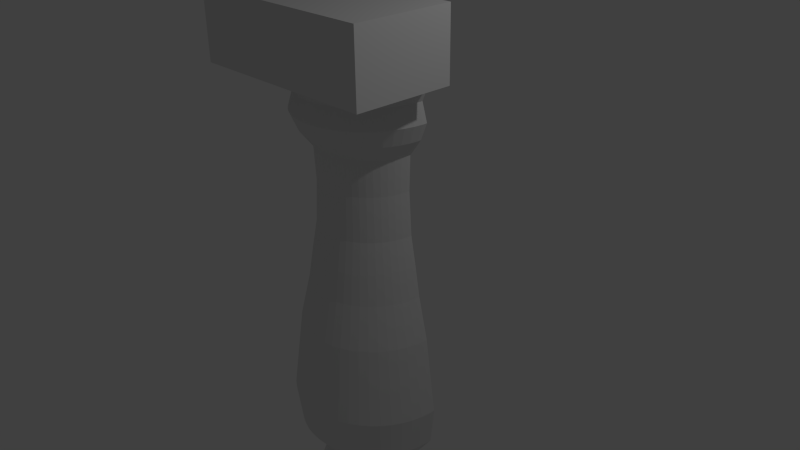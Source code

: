 # Source: capitolPillarZeepHalf.blend  (saved by Blender 2.76.0; exported with 4.5.12 LTS)
import bpy
from mathutils import Matrix  # noqa: F401  (used for matrix-valued properties, if any)

bpy.ops.wm.read_factory_settings(use_empty=True)
scene = bpy.context.scene
scene.name = 'Scene'

# ---- collections
col_collection_1 = bpy.data.collections.new('Collection 1'); scene.collection.children.link(col_collection_1)

# ---- world
world_world = bpy.data.worlds.new('World'); scene.world = world_world
world_world.color = (0.05088, 0.05088, 0.05088)
world_world.use_sun_shadow = False
world_world.sun_shadow_jitter_overblur = 0.0
world_world.cycles.sampling_method = 'MANUAL'
world_world.cycles.sample_map_resolution = 256

# ---- cameras
cam_camera = bpy.data.cameras.new('Camera')
cam_camera.clip_end = 100.0
cam_camera.lens = 35.0
cam_camera.sensor_width = 32.0
cam_camera.sensor_height = 18.0
cam_camera.ortho_scale = 7.314
cam_camera.dof.focus_distance = 0.0
cam_camera.dof.aperture_fstop = 128.0

# ---- lights
light_lamp = bpy.data.lights.new('Lamp', 'POINT')
light_lamp.transmission_factor = 0.0
light_lamp.cutoff_distance = 30.0
light_lamp.energy = 100.0
light_lamp.shadow_buffer_clip_start = 1.001
light_lamp.shadow_soft_size = 0.1
light_lamp.shadow_maximum_resolution = 0.006
light_lamp.use_absolute_resolution = True
light_lamp.cycles.use_multiple_importance_sampling = False

# ---- meshes
me_cylinder_001 = bpy.data.meshes.new('Cylinder.001')
me_cylinder_001.from_pydata([(0.8324, -0.05237, -4.215), (1.017, -0.06397, 2.527), (0.8193, -0.1563, -4.215), (1.001, -0.1909, 2.527), (0.7932, -0.2577, -4.215), (0.969, -0.3148, 2.527), (0.7547, -0.3551, -4.215), (0.9219, -0.4338, 2.527), (0.7042, -0.4469, -4.215), (0.8602, -0.5459, 2.527), (0.6426, -0.5316, -4.215), (0.785, -0.6494, 2.527), (0.5709, -0.608, -4.215), (0.6974, -0.7427, 2.527), (0.4902, -0.6747, -4.215), (0.5989, -0.8243, 2.527), (0.4018, -0.7309, -4.215), (0.4908, -0.8928, 2.527), (0.307, -0.7755, -4.215), (0.3751, -0.9473, 2.527), (0.2074, -0.8078, -4.215), (0.2534, -0.9868, 2.527), (0.1045, -0.8275, -4.215), (0.1277, -1.011, 2.527), (-6.658e-07, -0.834, -4.215), (-8.197e-07, -1.019, 2.527), (-0.1045, -0.8275, -4.215), (-0.1277, -1.011, 2.527), (-0.2074, -0.8078, -4.215), (-0.2534, -0.9868, 2.527), (-0.307, -0.7755, -4.215), (-0.3751, -0.9473, 2.527), (-0.4018, -0.7309, -4.215), (-0.4908, -0.8928, 2.527), (-0.4902, -0.6747, -4.215), (-0.5989, -0.8243, 2.527), (-0.5709, -0.608, -4.215), (-0.6974, -0.7427, 2.527), (-0.6426, -0.5316, -4.215), (-0.785, -0.6494, 2.527), (-0.7042, -0.4469, -4.215), (-0.8602, -0.5459, 2.527), (-0.7547, -0.3551, -4.215), (-0.9219, -0.4338, 2.527), (-0.7932, -0.2577, -4.215), (-0.969, -0.3148, 2.527), (-0.8193, -0.1563, -4.215), (-1.001, -0.1909, 2.527), (-0.8324, -0.05237, -4.215), (-1.017, -0.06397, 2.527), (-1.072, -1.003, -5.084), (-1.072, -1.003, -4.215), (1.072, -1.003, -5.084), (1.072, -1.003, -4.215), (0.8918, -0.05611, -4.115), (0.8778, -0.1674, -4.115), (0.8499, -0.2761, -4.115), (0.8086, -0.3805, -4.115), (0.7545, -0.4788, -4.115), (0.6885, -0.5696, -4.115), (0.6117, -0.6514, -4.115), (0.5252, -0.7229, -4.115), (0.4305, -0.7831, -4.115), (0.329, -0.8308, -4.115), (0.2222, -0.8655, -4.115), (0.112, -0.8866, -4.115), (-7.127e-07, -0.8936, -4.115), (-0.112, -0.8866, -4.115), (-0.2222, -0.8655, -4.115), (-0.329, -0.8308, -4.115), (-0.4305, -0.7831, -4.115), (-0.5252, -0.7229, -4.115), (-0.6117, -0.6514, -4.115), (-0.6885, -0.5696, -4.115), (-0.7545, -0.4788, -4.115), (-0.8086, -0.3805, -4.115), (-0.8499, -0.2761, -4.115), (-0.8778, -0.1674, -4.115), (-0.8918, -0.05611, -4.115), (0.7784, -0.04897, -4.199), (0.7661, -0.1461, -4.199), (0.7418, -0.241, -4.199), (0.7057, -0.3321, -4.199), (0.6585, -0.4179, -4.199), (0.6009, -0.4971, -4.199), (0.5339, -0.5685, -4.199), (0.4584, -0.631, -4.199), (0.3757, -0.6835, -4.199), (0.2871, -0.7252, -4.199), (0.194, -0.7554, -4.199), (0.09775, -0.7738, -4.199), (-6.206e-07, -0.7799, -4.199), (-0.09775, -0.7738, -4.199), (-0.194, -0.7554, -4.199), (-0.2871, -0.7252, -4.199), (-0.3757, -0.6835, -4.199), (-0.4584, -0.631, -4.199), (-0.5339, -0.5685, -4.199), (-0.6009, -0.4971, -4.199), (-0.6585, -0.4179, -4.199), (-0.7057, -0.3321, -4.199), (-0.7418, -0.241, -4.199), (-0.7661, -0.1461, -4.199), (-0.7784, -0.04897, -4.199), (1.05, -0.06606, -3.886), (1.033, -0.1971, -3.886), (1.001, -0.3251, -3.886), (0.9519, -0.4479, -3.886), (0.8883, -0.5637, -3.886), (0.8106, -0.6706, -3.886), (0.7202, -0.7669, -3.886), (0.6184, -0.8511, -3.886), (0.5068, -0.9219, -3.886), (0.3873, -0.9782, -3.886), (0.2616, -1.019, -3.886), (0.1319, -1.044, -3.886), (-8.43e-07, -1.052, -3.886), (-0.1319, -1.044, -3.886), (-0.2616, -1.019, -3.886), (-0.3873, -0.9782, -3.886), (-0.5068, -0.9219, -3.886), (-0.6184, -0.8511, -3.886), (-0.7202, -0.7669, -3.886), (-0.8106, -0.6706, -3.886), (-0.8883, -0.5637, -3.886), (-0.9519, -0.4479, -3.886), (-1.001, -0.3251, -3.886), (-1.033, -0.1971, -3.886), (-1.05, -0.06606, -3.886), (0.9942, -0.06255, -4.007), (0.9785, -0.1867, -4.007), (0.9474, -0.3078, -4.007), (0.9013, -0.4241, -4.007), (0.8411, -0.5338, -4.007), (0.7675, -0.635, -4.007), (0.6819, -0.7262, -4.007), (0.5855, -0.8059, -4.007), (0.4799, -0.8729, -4.007), (0.3667, -0.9262, -4.007), (0.2477, -0.9648, -4.007), (0.1248, -0.9883, -4.007), (-7.981e-07, -0.9961, -4.007), (-0.1248, -0.9883, -4.007), (-0.2477, -0.9648, -4.007), (-0.3667, -0.9262, -4.007), (-0.4799, -0.8729, -4.007), (-0.5855, -0.8059, -4.007), (-0.6819, -0.7262, -4.007), (-0.7675, -0.635, -4.007), (-0.8411, -0.5338, -4.007), (-0.9013, -0.4241, -4.007), (-0.9474, -0.3078, -4.007), (-0.9785, -0.1867, -4.007), (-0.9942, -0.06255, -4.007), (0.9521, -0.0599, -4.061), (0.9371, -0.1788, -4.061), (0.9073, -0.2948, -4.061), (0.8632, -0.4062, -4.061), (0.8055, -0.5112, -4.061), (0.7351, -0.6081, -4.061), (0.6531, -0.6954, -4.061), (0.5608, -0.7718, -4.061), (0.4596, -0.836, -4.061), (0.3512, -0.887, -4.061), (0.2373, -0.924, -4.061), (0.1196, -0.9465, -4.061), (-7.631e-07, -0.954, -4.061), (-0.1196, -0.9465, -4.061), (-0.2373, -0.924, -4.061), (-0.3512, -0.887, -4.061), (-0.4596, -0.836, -4.061), (-0.5608, -0.7718, -4.061), (-0.6531, -0.6954, -4.061), (-0.7351, -0.6081, -4.061), (-0.8055, -0.5112, -4.061), (-0.8632, -0.4062, -4.061), (-0.9073, -0.2948, -4.061), (-0.9371, -0.1788, -4.061), (-0.9521, -0.0599, -4.061), (1.034, -0.06508, -3.946), (1.018, -0.1942, -3.946), (0.9858, -0.3203, -3.946), (0.9379, -0.4413, -3.946), (0.8752, -0.5554, -3.946), (0.7986, -0.6607, -3.946), (0.7095, -0.7556, -3.946), (0.6092, -0.8386, -3.946), (0.4993, -0.9083, -3.946), (0.3816, -0.9637, -3.946), (0.2578, -1.004, -3.946), (0.1299, -1.028, -3.946), (-8.314e-07, -1.037, -3.946), (-0.1299, -1.028, -3.946), (-0.2578, -1.004, -3.946), (-0.3816, -0.9637, -3.946), (-0.4993, -0.9083, -3.946), (-0.6092, -0.8386, -3.946), (-0.7095, -0.7556, -3.946), (-0.7986, -0.6607, -3.946), (-0.8752, -0.5554, -3.946), (-0.9379, -0.4413, -3.946), (-0.9858, -0.3203, -3.946), (-1.018, -0.1942, -3.946), (-1.034, -0.06508, -3.946), (1.0, -0.06294, -3.661), (0.9846, -0.1878, -3.661), (0.9533, -0.3097, -3.661), (0.9069, -0.4268, -3.661), (0.8463, -0.5371, -3.661), (0.7723, -0.6389, -3.661), (0.6861, -0.7307, -3.661), (0.5892, -0.8109, -3.661), (0.4829, -0.8784, -3.661), (0.369, -0.9319, -3.661), (0.2493, -0.9708, -3.661), (0.1256, -0.9944, -3.661), (-8.03e-07, -1.002, -3.661), (-0.1256, -0.9944, -3.661), (-0.2493, -0.9708, -3.661), (-0.369, -0.9319, -3.661), (-0.4829, -0.8784, -3.661), (-0.5892, -0.8109, -3.661), (-0.6861, -0.7307, -3.661), (-0.7723, -0.6389, -3.661), (-0.8463, -0.5371, -3.661), (-0.9069, -0.4268, -3.661), (-0.9533, -0.3097, -3.661), (-0.9846, -0.1878, -3.661), (-1.0, -0.06294, -3.661), (1.059, -0.06664, -3.773), (1.042, -0.1989, -3.773), (1.009, -0.3279, -3.773), (0.9602, -0.4519, -3.773), (0.896, -0.5686, -3.773), (0.8177, -0.6765, -3.773), (0.7265, -0.7736, -3.773), (0.6238, -0.8586, -3.773), (0.5113, -0.93, -3.773), (0.3907, -0.9867, -3.773), (0.2639, -1.028, -3.773), (0.133, -1.053, -3.773), (-8.521e-07, -1.061, -3.773), (-0.133, -1.053, -3.773), (-0.2639, -1.028, -3.773), (-0.3907, -0.9867, -3.773), (-0.5113, -0.93, -3.773), (-0.6238, -0.8586, -3.773), (-0.7265, -0.7736, -3.773), (-0.8177, -0.6765, -3.773), (-0.896, -0.5686, -3.773), (-0.9602, -0.4519, -3.773), (-1.009, -0.3279, -3.773), (-1.042, -0.1989, -3.773), (-1.059, -0.06663, -3.773), (0.7866, -0.04949, -3.431), (0.7742, -0.1477, -3.431), (0.7496, -0.2436, -3.431), (0.7131, -0.3356, -3.431), (0.6655, -0.4223, -3.431), (0.6073, -0.5024, -3.431), (0.5395, -0.5745, -3.431), (0.4633, -0.6376, -3.431), (0.3797, -0.6907, -3.431), (0.2901, -0.7328, -3.431), (0.196, -0.7634, -3.431), (0.09878, -0.7819, -3.431), (-6.223e-07, -0.7882, -3.431), (-0.09878, -0.7819, -3.431), (-0.196, -0.7634, -3.431), (-0.2901, -0.7328, -3.431), (-0.3797, -0.6907, -3.431), (-0.4633, -0.6376, -3.431), (-0.5395, -0.5745, -3.431), (-0.6073, -0.5024, -3.431), (-0.6655, -0.4223, -3.431), (-0.7132, -0.3356, -3.431), (-0.7496, -0.2436, -3.431), (-0.7742, -0.1477, -3.431), (-0.7866, -0.04949, -3.431), (0.8042, -0.0506, -3.285), (0.7915, -0.151, -3.285), (0.7664, -0.249, -3.285), (0.7291, -0.3431, -3.285), (0.6804, -0.4318, -3.285), (0.6209, -0.5136, -3.285), (0.5516, -0.5874, -3.285), (0.4736, -0.6519, -3.285), (0.3882, -0.7061, -3.285), (0.2966, -0.7492, -3.285), (0.2004, -0.7805, -3.285), (0.101, -0.7995, -3.285), (-6.383e-07, -0.8058, -3.285), (-0.101, -0.7995, -3.285), (-0.2004, -0.7805, -3.285), (-0.2966, -0.7492, -3.285), (-0.3882, -0.7061, -3.285), (-0.4736, -0.6519, -3.285), (-0.5516, -0.5874, -3.285), (-0.6209, -0.5136, -3.285), (-0.6804, -0.4318, -3.285), (-0.7291, -0.3431, -3.285), (-0.7664, -0.249, -3.285), (-0.7915, -0.151, -3.285), (-0.8042, -0.0506, -3.285), (0.6019, -0.03787, -3.074), (0.5924, -0.113, -3.074), (0.5736, -0.1864, -3.074), (0.5457, -0.2568, -3.074), (0.5092, -0.3231, -3.074), (0.4647, -0.3844, -3.074), (0.4128, -0.4396, -3.074), (0.3545, -0.4879, -3.074), (0.2905, -0.5285, -3.074), (0.222, -0.5607, -3.074), (0.15, -0.5841, -3.074), (0.07558, -0.5983, -3.074), (-4.699e-07, -0.6031, -3.074), (-0.07559, -0.5983, -3.074), (-0.15, -0.5841, -3.074), (-0.222, -0.5607, -3.074), (-0.2905, -0.5285, -3.074), (-0.3545, -0.4879, -3.074), (-0.4128, -0.4396, -3.074), (-0.4647, -0.3844, -3.074), (-0.5092, -0.3231, -3.074), (-0.5457, -0.2568, -3.074), (-0.5736, -0.1864, -3.074), (-0.5924, -0.113, -3.074), (-0.6019, -0.03787, -3.074), (0.7526, -0.04735, -2.81), (0.7407, -0.1413, -2.81), (0.7172, -0.233, -2.81), (0.6823, -0.3211, -2.81), (0.6367, -0.4041, -2.81), (0.581, -0.4807, -2.81), (0.5162, -0.5497, -2.81), (0.4432, -0.6101, -2.81), (0.3633, -0.6608, -2.81), (0.2776, -0.7011, -2.81), (0.1875, -0.7304, -2.81), (0.09451, -0.7482, -2.81), (-5.96e-07, -0.7541, -2.81), (-0.09451, -0.7482, -2.81), (-0.1875, -0.7304, -2.81), (-0.2776, -0.7011, -2.81), (-0.3633, -0.6608, -2.81), (-0.4432, -0.6101, -2.81), (-0.5162, -0.5497, -2.81), (-0.581, -0.4807, -2.81), (-0.6367, -0.4041, -2.81), (-0.6823, -0.3211, -2.81), (-0.7172, -0.233, -2.81), (-0.7407, -0.1413, -2.81), (-0.7526, -0.04735, -2.81), (0.6911, -0.04348, 1.564), (0.6802, -0.1298, 1.564), (0.6586, -0.214, 1.564), (0.6265, -0.2948, 1.564), (0.5847, -0.371, 1.564), (0.5335, -0.4414, 1.564), (0.474, -0.5048, 1.564), (0.407, -0.5602, 1.564), (0.3336, -0.6068, 1.564), (0.2549, -0.6438, 1.564), (0.1722, -0.6707, 1.564), (0.08679, -0.687, 1.564), (-5.474e-07, -0.6924, 1.564), (-0.08679, -0.687, 1.564), (-0.1722, -0.6707, 1.564), (-0.2549, -0.6438, 1.564), (-0.3336, -0.6068, 1.564), (-0.407, -0.5602, 1.564), (-0.474, -0.5048, 1.564), (-0.5335, -0.4414, 1.564), (-0.5847, -0.371, 1.564), (-0.6265, -0.2948, 1.564), (-0.6586, -0.214, 1.564), (-0.6802, -0.1298, 1.564), (-0.6911, -0.04348, 1.564), (0.9617, -0.0605, 2.021), (0.9465, -0.1806, 2.021), (0.9164, -0.2978, 2.021), (0.8718, -0.4103, 2.021), (0.8136, -0.5163, 2.021), (0.7424, -0.6142, 2.021), (0.6596, -0.7024, 2.021), (0.5664, -0.7795, 2.021), (0.4642, -0.8444, 2.021), (0.3547, -0.8959, 2.021), (0.2396, -0.9333, 2.021), (0.1208, -0.956, 2.021), (-7.7e-07, -0.9636, 2.021), (-0.1208, -0.956, 2.021), (-0.2396, -0.9333, 2.021), (-0.3547, -0.8959, 2.021), (-0.4642, -0.8444, 2.021), (-0.5664, -0.7795, 2.021), (-0.6596, -0.7024, 2.021), (-0.7424, -0.6142, 2.021), (-0.8136, -0.5163, 2.021), (-0.8718, -0.4103, 2.021), (-0.9164, -0.2978, 2.021), (-0.9465, -0.1806, 2.021), (-0.9617, -0.0605, 2.021), (1.106, -0.06962, -1.885), (1.089, -0.2077, -1.885), (1.054, -0.3426, -1.885), (1.003, -0.4721, -1.885), (0.9361, -0.5941, -1.885), (0.8543, -0.7067, -1.885), (0.7589, -0.8082, -1.885), (0.6517, -0.8969, -1.885), (0.5341, -0.9715, -1.885), (0.4081, -1.031, -1.885), (0.2757, -1.074, -1.885), (0.139, -1.1, -1.885), (-8.711e-07, -1.109, -1.885), (-0.139, -1.1, -1.885), (-0.2757, -1.074, -1.885), (-0.4081, -1.031, -1.885), (-0.5341, -0.9715, -1.885), (-0.6517, -0.8969, -1.885), (-0.7589, -0.8082, -1.885), (-0.8543, -0.7067, -1.885), (-0.9361, -0.5941, -1.885), (-1.003, -0.4721, -1.885), (-1.054, -0.3426, -1.885), (-1.089, -0.2077, -1.885), (-1.106, -0.06961, -1.885), (0.6716, -0.04225, 1.102), (0.661, -0.1261, 1.102), (0.6399, -0.2079, 1.102), (0.6088, -0.2865, 1.102), (0.5681, -0.3605, 1.102), (0.5185, -0.4289, 1.102), (0.4606, -0.4905, 1.102), (0.3955, -0.5444, 1.102), (0.3242, -0.5896, 1.102), (0.2477, -0.6256, 1.102), (0.1673, -0.6517, 1.102), (0.08433, -0.6676, 1.102), (-5.32e-07, -0.6729, 1.102), (-0.08433, -0.6676, 1.102), (-0.1673, -0.6517, 1.102), (-0.2477, -0.6256, 1.102), (-0.3242, -0.5896, 1.102), (-0.3955, -0.5444, 1.102), (-0.4606, -0.4905, 1.102), (-0.5185, -0.4289, 1.102), (-0.5681, -0.3605, 1.102), (-0.6088, -0.2865, 1.102), (-0.6399, -0.2079, 1.102), (-0.661, -0.1261, 1.102), (-0.6716, -0.04225, 1.102), (0.8353, -0.05255, -0.2794), (0.8221, -0.1568, -0.2794), (0.796, -0.2586, -0.2794), (0.7573, -0.3563, -0.2794), (0.7066, -0.4485, -0.2794), (0.6449, -0.5335, -0.2794), (0.5729, -0.6101, -0.2794), (0.4919, -0.6771, -0.2794), (0.4032, -0.7334, -0.2794), (0.3081, -0.7782, -0.2794), (0.2081, -0.8106, -0.2794), (0.1049, -0.8303, -0.2794), (-6.586e-07, -0.8369, -0.2794), (-0.1049, -0.8303, -0.2794), (-0.2081, -0.8106, -0.2794), (-0.3081, -0.7782, -0.2794), (-0.4032, -0.7334, -0.2794), (-0.4919, -0.6771, -0.2794), (-0.5729, -0.6101, -0.2794), (-0.6449, -0.5335, -0.2794), (-0.7066, -0.4484, -0.2794), (-0.7573, -0.3563, -0.2794), (-0.796, -0.2586, -0.2794), (-0.8221, -0.1568, -0.2794), (-0.8353, -0.05255, -0.2794), (0.7009, -0.0441, 0.5232), (0.6899, -0.1316, 0.5232), (0.6679, -0.217, 0.5232), (0.6355, -0.299, 0.5232), (0.593, -0.3763, 0.5232), (0.5411, -0.4477, 0.5232), (0.4808, -0.5119, 0.5232), (0.4128, -0.5682, 0.5232), (0.3383, -0.6154, 0.5232), (0.2585, -0.653, 0.5232), (0.1747, -0.6802, 0.5232), (0.08802, -0.6968, 0.5232), (-5.479e-07, -0.7023, 0.5232), (-0.08802, -0.6968, 0.5232), (-0.1747, -0.6802, 0.5232), (-0.2585, -0.653, 0.5232), (-0.3383, -0.6154, 0.5232), (-0.4128, -0.5682, 0.5232), (-0.4808, -0.5119, 0.5232), (-0.5411, -0.4477, 0.5232), (-0.593, -0.3763, 0.5232), (-0.6355, -0.299, 0.5232), (-0.6679, -0.217, 0.5232), (-0.6899, -0.1316, 0.5232), (-0.7009, -0.0441, 0.5232), (0.7721, -0.04858, 0.1219), (0.7599, -0.145, 0.1219), (0.7358, -0.2391, 0.1219), (0.7, -0.3294, 0.1219), (0.6532, -0.4145, 0.1219), (0.5961, -0.4931, 0.1219), (0.5296, -0.5639, 0.1219), (0.4547, -0.6259, 0.1219), (0.3727, -0.6779, 0.1219), (0.2848, -0.7193, 0.1219), (0.1924, -0.7493, 0.1219), (0.09696, -0.7675, 0.1219), (-5.977e-07, -0.7736, 0.1219), (-0.09696, -0.7675, 0.1219), (-0.1924, -0.7493, 0.1219), (-0.2848, -0.7193, 0.1219), (-0.3727, -0.6779, 0.1219), (-0.4547, -0.6259, 0.1219), (-0.5296, -0.5639, 0.1219), (-0.5961, -0.4931, 0.1219), (-0.6532, -0.4145, 0.1219), (-0.7, -0.3294, 0.1219), (-0.7358, -0.2391, 0.1219), (-0.7599, -0.145, 0.1219), (-0.7721, -0.04857, 0.1219), (1.043, -0.06565, -2.418), (1.027, -0.1959, -2.418), (0.9944, -0.3231, -2.418), (0.946, -0.4452, -2.418), (0.8828, -0.5602, -2.418), (0.8056, -0.6665, -2.418), (0.7157, -0.7622, -2.418), (0.6146, -0.8459, -2.418), (0.5037, -0.9162, -2.418), (0.3849, -0.9721, -2.418), (0.26, -1.013, -2.418), (0.131, -1.037, -2.418), (-8.287e-07, -1.046, -2.418), (-0.131, -1.037, -2.418), (-0.26, -1.013, -2.418), (-0.3849, -0.9721, -2.418), (-0.5037, -0.9162, -2.418), (-0.6146, -0.8459, -2.418), (-0.7157, -0.7622, -2.418), (-0.8056, -0.6665, -2.418), (-0.8828, -0.5602, -2.418), (-0.946, -0.4452, -2.418), (-0.9944, -0.3231, -2.418), (-1.027, -0.1959, -2.418), (-1.043, -0.06565, -2.418), (0.9677, -0.06089, -0.8505), (0.9525, -0.1817, -0.8505), (0.9222, -0.2996, -0.8505), (0.8774, -0.4129, -0.8505), (0.8187, -0.5196, -0.8505), (0.7471, -0.6181, -0.8505), (0.6638, -0.7069, -0.8505), (0.57, -0.7845, -0.8505), (0.4671, -0.8497, -0.8505), (0.357, -0.9016, -0.8505), (0.2411, -0.9392, -0.8505), (0.1215, -0.962, -0.8505), (-7.622e-07, -0.9697, -0.8505), (-0.1215, -0.962, -0.8505), (-0.2411, -0.9392, -0.8505), (-0.357, -0.9016, -0.8505), (-0.4671, -0.8497, -0.8505), (-0.57, -0.7845, -0.8505), (-0.6638, -0.7069, -0.8505), (-0.7471, -0.6181, -0.8505), (-0.8187, -0.5196, -0.8505), (-0.8774, -0.4129, -0.8505), (-0.9222, -0.2996, -0.8505), (-0.9525, -0.1817, -0.8505), (-0.9677, -0.06088, -0.8505), (0.8653, -0.05444, 1.793), (0.8516, -0.1625, 1.793), (0.8246, -0.2679, 1.793), (0.7845, -0.3691, 1.793), (0.732, -0.4646, 1.793), (0.668, -0.5526, 1.793), (0.5935, -0.632, 1.793), (0.5096, -0.7014, 1.793), (0.4177, -0.7597, 1.793), (0.3192, -0.8061, 1.793), (0.2156, -0.8398, 1.793), (0.1087, -0.8602, 1.793), (-6.918e-07, -0.867, 1.793), (-0.1087, -0.8602, 1.793), (-0.2156, -0.8398, 1.793), (-0.3192, -0.8061, 1.793), (-0.4177, -0.7597, 1.793), (-0.5096, -0.7014, 1.793), (-0.5935, -0.632, 1.793), (-0.668, -0.5526, 1.793), (-0.732, -0.4646, 1.793), (-0.7845, -0.3691, 1.793), (-0.8246, -0.2679, 1.793), (-0.8516, -0.1625, 1.793), (-0.8653, -0.05444, 1.793), (0.8906, -0.05603, 2.262), (0.8766, -0.1672, 2.262), (0.8487, -0.2758, 2.262), (0.8075, -0.38, 2.262), (0.7535, -0.4782, 2.262), (0.6876, -0.5688, 2.262), (0.6109, -0.6505, 2.262), (0.5245, -0.722, 2.262), (0.4299, -0.782, 2.262), (0.3285, -0.8297, 2.262), (0.2219, -0.8644, 2.262), (0.1118, -0.8854, 2.262), (-7.129e-07, -0.8924, 2.262), (-0.1118, -0.8854, 2.262), (-0.2219, -0.8644, 2.262), (-0.3285, -0.8297, 2.262), (-0.4299, -0.782, 2.262), (-0.5245, -0.722, 2.262), (-0.6109, -0.6505, 2.262), (-0.6876, -0.5688, 2.262), (-0.7535, -0.4782, 2.262), (-0.8075, -0.38, 2.262), (-0.8487, -0.2758, 2.262), (-0.8766, -0.1672, 2.262), (-0.8906, -0.05603, 2.262), (-1.3, -1.3, 2.527), (-1.3, -1.3, 3.411), (1.3, -1.3, 2.527), (1.3, -1.3, 3.411), (-1.3, 0.0006199, 2.527), (-0.7784, 0.004244, -4.199), (1.034, 0.004121, -3.946), (0.8906, 0.0007783, 2.262), (1.05, 0.004089, -3.886), (-1.0, 0.003952, -3.661), (-1.072, 0.00425, -4.215), (1.017, 0.0006373, 2.527), (-0.9942, 0.004139, -4.007), (1.059, 0.004029, -3.773), (0.9521, 0.004183, -4.061), (-0.7866, 0.00383, -3.431), (1.3, 0.0001631, 3.411), (-0.8324, 0.004252, -4.215), (-1.034, 0.004106, -3.946), (0.6716, 0.001401, 1.102), (-1.072, 0.004718, -5.084), (1.0, 0.003967, -3.661), (-0.8353, 0.002134, -0.2794), (-0.8042, 0.003751, -3.285), (-0.6019, 0.00364, -3.074), (-1.059, 0.004013, -3.773), (-0.7526, 0.003497, -2.81), (-0.7009, 0.001702, 0.5232), (0.8324, 0.004265, -4.215), (-1.106, 0.002996, -1.885), (0.7721, 0.00193, 0.1219), (0.7866, 0.003842, -3.431), (-0.6911, 0.001143, 1.564), (1.3, 0.0006396, 2.527), (-0.6716, 0.001391, 1.102), (-0.9617, 0.0008944, 2.021), (0.8042, 0.003764, -3.285), (-1.043, 0.003283, -2.418), (-1.3, 0.0001433, 3.411), (0.8353, 0.002146, -0.2794), (0.9677, 0.002455, -0.8505), (0.6019, 0.003649, -3.074), (1.106, 0.003012, -1.885), (-0.8918, 0.004198, -4.115), (0.7526, 0.003508, -2.81), (0.8653, 0.001031, 1.793), (0.7009, 0.001713, 0.5232), (0.7784, 0.004256, -4.199), (1.072, 0.004267, -4.215), (0.6911, 0.001153, 1.564), (-0.8906, 0.0007653, 2.262), (-0.7721, 0.001918, 0.1219), (-1.05, 0.004073, -3.886), (1.043, 0.003299, -2.418), (0.9617, 0.0009091, 2.021), (0.9942, 0.004154, -4.007), (-1.017, 0.0006221, 2.527), (-0.9677, 0.00244, -0.8505), (0.8918, 0.004212, -4.115), (-0.9521, 0.004169, -4.061), (-0.8653, 0.001018, 1.793), (1.072, 0.004734, -5.084)], [], [(636, 640, 1, 604), (604, 1, 3, 605), (605, 3, 5, 606), (606, 5, 7, 607), (607, 7, 9, 608), (608, 9, 11, 609), (609, 11, 13, 610), (610, 13, 15, 611), (611, 15, 17, 612), (612, 17, 19, 613), (613, 19, 21, 614), (614, 21, 23, 615), (615, 23, 25, 616), (616, 25, 27, 617), (617, 27, 29, 618), (618, 29, 31, 619), (619, 31, 33, 620), (620, 33, 35, 621), (621, 35, 37, 622), (622, 37, 39, 623), (623, 39, 41, 624), (624, 41, 43, 625), (625, 43, 45, 626), (626, 45, 47, 627), (627, 47, 49, 628), (640, 685, 49, 47, 45, 43, 41, 39, 37, 35, 33, 31, 29, 27, 25, 23, 21, 19, 17, 15, 13, 11, 9, 7, 5, 3, 1), (677, 53, 52, 690), (53, 51, 50, 52), (53, 677, 639, 51), (102, 77, 78, 103), (101, 76, 77, 102), (100, 75, 76, 101), (99, 74, 75, 100), (98, 73, 74, 99), (97, 72, 73, 98), (96, 71, 72, 97), (95, 70, 71, 96), (94, 69, 70, 95), (93, 68, 69, 94), (92, 67, 68, 93), (91, 66, 67, 92), (90, 65, 66, 91), (89, 64, 65, 90), (88, 63, 64, 89), (87, 62, 63, 88), (86, 61, 62, 87), (85, 60, 61, 86), (84, 59, 60, 85), (83, 58, 59, 84), (82, 57, 58, 83), (81, 56, 57, 82), (80, 55, 56, 81), (79, 54, 55, 80), (676, 687, 54, 79), (657, 676, 79, 0), (0, 79, 80, 2), (2, 80, 81, 4), (4, 81, 82, 6), (6, 82, 83, 8), (8, 83, 84, 10), (10, 84, 85, 12), (12, 85, 86, 14), (14, 86, 87, 16), (16, 87, 88, 18), (18, 88, 89, 20), (20, 89, 90, 22), (22, 90, 91, 24), (24, 91, 92, 26), (26, 92, 93, 28), (28, 93, 94, 30), (30, 94, 95, 32), (32, 95, 96, 34), (34, 96, 97, 36), (36, 97, 98, 38), (38, 98, 99, 40), (40, 99, 100, 42), (42, 100, 101, 44), (44, 101, 102, 46), (46, 102, 103, 48), (202, 127, 128, 203), (201, 126, 127, 202), (200, 125, 126, 201), (199, 124, 125, 200), (198, 123, 124, 199), (197, 122, 123, 198), (196, 121, 122, 197), (195, 120, 121, 196), (194, 119, 120, 195), (193, 118, 119, 194), (192, 117, 118, 193), (191, 116, 117, 192), (190, 115, 116, 191), (189, 114, 115, 190), (188, 113, 114, 189), (187, 112, 113, 188), (186, 111, 112, 187), (185, 110, 111, 186), (184, 109, 110, 185), (183, 108, 109, 184), (182, 107, 108, 183), (181, 106, 107, 182), (180, 105, 106, 181), (179, 104, 105, 180), (635, 637, 104, 179), (643, 684, 129, 154), (154, 129, 130, 155), (155, 130, 131, 156), (156, 131, 132, 157), (157, 132, 133, 158), (158, 133, 134, 159), (159, 134, 135, 160), (160, 135, 136, 161), (161, 136, 137, 162), (162, 137, 138, 163), (163, 138, 139, 164), (164, 139, 140, 165), (165, 140, 141, 166), (166, 141, 142, 167), (167, 142, 143, 168), (168, 143, 144, 169), (169, 144, 145, 170), (170, 145, 146, 171), (171, 146, 147, 172), (172, 147, 148, 173), (173, 148, 149, 174), (174, 149, 150, 175), (175, 150, 151, 176), (176, 151, 152, 177), (177, 152, 153, 178), (77, 177, 178, 78), (76, 176, 177, 77), (75, 175, 176, 76), (74, 174, 175, 75), (73, 173, 174, 74), (72, 172, 173, 73), (71, 171, 172, 72), (70, 170, 171, 71), (69, 169, 170, 70), (68, 168, 169, 69), (67, 167, 168, 68), (66, 166, 167, 67), (65, 165, 166, 66), (64, 164, 165, 65), (63, 163, 164, 64), (62, 162, 163, 63), (61, 161, 162, 62), (60, 160, 161, 61), (59, 159, 160, 60), (58, 158, 159, 59), (57, 157, 158, 58), (56, 156, 157, 57), (55, 155, 156, 56), (54, 154, 155, 55), (687, 643, 154, 54), (684, 635, 179, 129), (129, 179, 180, 130), (130, 180, 181, 131), (131, 181, 182, 132), (132, 182, 183, 133), (133, 183, 184, 134), (134, 184, 185, 135), (135, 185, 186, 136), (136, 186, 187, 137), (137, 187, 188, 138), (138, 188, 189, 139), (139, 189, 190, 140), (140, 190, 191, 141), (141, 191, 192, 142), (142, 192, 193, 143), (143, 193, 194, 144), (144, 194, 195, 145), (145, 195, 196, 146), (146, 196, 197, 147), (147, 197, 198, 148), (148, 198, 199, 149), (149, 199, 200, 150), (150, 200, 201, 151), (151, 201, 202, 152), (152, 202, 203, 153), (252, 227, 228, 253), (251, 226, 227, 252), (250, 225, 226, 251), (249, 224, 225, 250), (248, 223, 224, 249), (247, 222, 223, 248), (246, 221, 222, 247), (245, 220, 221, 246), (244, 219, 220, 245), (243, 218, 219, 244), (242, 217, 218, 243), (241, 216, 217, 242), (240, 215, 216, 241), (239, 214, 215, 240), (238, 213, 214, 239), (237, 212, 213, 238), (236, 211, 212, 237), (235, 210, 211, 236), (234, 209, 210, 235), (233, 208, 209, 234), (232, 207, 208, 233), (231, 206, 207, 232), (230, 205, 206, 231), (229, 204, 205, 230), (642, 650, 204, 229), (637, 642, 229, 104), (104, 229, 230, 105), (105, 230, 231, 106), (106, 231, 232, 107), (107, 232, 233, 108), (108, 233, 234, 109), (109, 234, 235, 110), (110, 235, 236, 111), (111, 236, 237, 112), (112, 237, 238, 113), (113, 238, 239, 114), (114, 239, 240, 115), (115, 240, 241, 116), (116, 241, 242, 117), (117, 242, 243, 118), (118, 243, 244, 119), (119, 244, 245, 120), (120, 245, 246, 121), (121, 246, 247, 122), (122, 247, 248, 123), (123, 248, 249, 124), (124, 249, 250, 125), (125, 250, 251, 126), (126, 251, 252, 127), (127, 252, 253, 128), (227, 277, 278, 228), (226, 276, 277, 227), (225, 275, 276, 226), (224, 274, 275, 225), (223, 273, 274, 224), (222, 272, 273, 223), (221, 271, 272, 222), (220, 270, 271, 221), (219, 269, 270, 220), (218, 268, 269, 219), (217, 267, 268, 218), (216, 266, 267, 217), (215, 265, 266, 216), (214, 264, 265, 215), (213, 263, 264, 214), (212, 262, 263, 213), (211, 261, 262, 212), (210, 260, 261, 211), (209, 259, 260, 210), (208, 258, 259, 209), (207, 257, 258, 208), (206, 256, 257, 207), (205, 255, 256, 206), (204, 254, 255, 205), (650, 660, 254, 204), (277, 302, 303, 278), (276, 301, 302, 277), (275, 300, 301, 276), (274, 299, 300, 275), (273, 298, 299, 274), (272, 297, 298, 273), (271, 296, 297, 272), (270, 295, 296, 271), (269, 294, 295, 270), (268, 293, 294, 269), (267, 292, 293, 268), (266, 291, 292, 267), (265, 290, 291, 266), (264, 289, 290, 265), (263, 288, 289, 264), (262, 287, 288, 263), (261, 286, 287, 262), (260, 285, 286, 261), (259, 284, 285, 260), (258, 283, 284, 259), (257, 282, 283, 258), (256, 281, 282, 257), (255, 280, 281, 256), (254, 279, 280, 255), (660, 665, 279, 254), (690, 649, 639, 677), (670, 665, 660, 650, 642, 637, 635, 684, 643, 687, 676, 657, 646, 634, 672, 688, 641, 647, 681, 654, 638, 644, 652, 653), (302, 327, 328, 303), (301, 326, 327, 302), (300, 325, 326, 301), (299, 324, 325, 300), (298, 323, 324, 299), (297, 322, 323, 298), (296, 321, 322, 297), (295, 320, 321, 296), (294, 319, 320, 295), (293, 318, 319, 294), (292, 317, 318, 293), (291, 316, 317, 292), (290, 315, 316, 291), (289, 314, 315, 290), (288, 313, 314, 289), (287, 312, 313, 288), (286, 311, 312, 287), (285, 310, 311, 286), (284, 309, 310, 285), (283, 308, 309, 284), (282, 307, 308, 283), (281, 306, 307, 282), (280, 305, 306, 281), (279, 304, 305, 280), (665, 670, 304, 279), (327, 352, 353, 328), (326, 351, 352, 327), (325, 350, 351, 326), (324, 349, 350, 325), (323, 348, 349, 324), (322, 347, 348, 323), (321, 346, 347, 322), (320, 345, 346, 321), (319, 344, 345, 320), (318, 343, 344, 319), (317, 342, 343, 318), (316, 341, 342, 317), (315, 340, 341, 316), (314, 339, 340, 315), (313, 338, 339, 314), (312, 337, 338, 313), (311, 336, 337, 312), (310, 335, 336, 311), (309, 334, 335, 310), (308, 333, 334, 309), (307, 332, 333, 308), (306, 331, 332, 307), (305, 330, 331, 306), (304, 329, 330, 305), (670, 673, 329, 304), (452, 377, 378, 453), (451, 376, 377, 452), (450, 375, 376, 451), (449, 374, 375, 450), (448, 373, 374, 449), (447, 372, 373, 448), (446, 371, 372, 447), (445, 370, 371, 446), (444, 369, 370, 445), (443, 368, 369, 444), (442, 367, 368, 443), (441, 366, 367, 442), (440, 365, 366, 441), (439, 364, 365, 440), (438, 363, 364, 439), (437, 362, 363, 438), (436, 361, 362, 437), (435, 360, 361, 436), (434, 359, 360, 435), (433, 358, 359, 434), (432, 357, 358, 433), (431, 356, 357, 432), (430, 355, 356, 431), (429, 354, 355, 430), (648, 678, 354, 429), (602, 402, 403, 603), (601, 401, 402, 602), (600, 400, 401, 601), (599, 399, 400, 600), (598, 398, 399, 599), (597, 397, 398, 598), (596, 396, 397, 597), (595, 395, 396, 596), (594, 394, 395, 595), (593, 393, 394, 594), (592, 392, 393, 593), (591, 391, 392, 592), (590, 390, 391, 591), (589, 389, 390, 590), (588, 388, 389, 589), (587, 387, 388, 588), (586, 386, 387, 587), (585, 385, 386, 586), (584, 384, 385, 585), (583, 383, 384, 584), (582, 382, 383, 583), (581, 381, 382, 582), (580, 380, 381, 581), (579, 379, 380, 580), (674, 683, 379, 579), (682, 671, 404, 529), (529, 404, 405, 530), (530, 405, 406, 531), (531, 406, 407, 532), (532, 407, 408, 533), (533, 408, 409, 534), (534, 409, 410, 535), (535, 410, 411, 536), (536, 411, 412, 537), (537, 412, 413, 538), (538, 413, 414, 539), (539, 414, 415, 540), (540, 415, 416, 541), (541, 416, 417, 542), (542, 417, 418, 543), (543, 418, 419, 544), (544, 419, 420, 545), (545, 420, 421, 546), (546, 421, 422, 547), (547, 422, 423, 548), (548, 423, 424, 549), (549, 424, 425, 550), (550, 425, 426, 551), (551, 426, 427, 552), (552, 427, 428, 553), (675, 648, 429, 479), (479, 429, 430, 480), (480, 430, 431, 481), (481, 431, 432, 482), (482, 432, 433, 483), (483, 433, 434, 484), (484, 434, 435, 485), (485, 435, 436, 486), (486, 436, 437, 487), (487, 437, 438, 488), (488, 438, 439, 489), (489, 439, 440, 490), (490, 440, 441, 491), (491, 441, 442, 492), (492, 442, 443, 493), (493, 443, 444, 494), (494, 444, 445, 495), (495, 445, 446, 496), (496, 446, 447, 497), (497, 447, 448, 498), (498, 448, 449, 499), (499, 449, 450, 500), (500, 450, 451, 501), (501, 451, 452, 502), (502, 452, 453, 503), (577, 477, 478, 578), (576, 476, 477, 577), (575, 475, 476, 576), (574, 474, 475, 575), (573, 473, 474, 574), (572, 472, 473, 573), (571, 471, 472, 572), (570, 470, 471, 571), (569, 469, 470, 570), (568, 468, 469, 569), (567, 467, 468, 568), (566, 466, 467, 567), (565, 465, 466, 566), (564, 464, 465, 565), (563, 463, 464, 564), (562, 462, 463, 563), (561, 461, 462, 562), (560, 460, 461, 561), (559, 459, 460, 560), (558, 458, 459, 559), (557, 457, 458, 558), (556, 456, 457, 557), (555, 455, 456, 556), (554, 454, 455, 555), (669, 668, 454, 554), (527, 502, 503, 528), (526, 501, 502, 527), (525, 500, 501, 526), (524, 499, 500, 525), (523, 498, 499, 524), (522, 497, 498, 523), (521, 496, 497, 522), (520, 495, 496, 521), (519, 494, 495, 520), (518, 493, 494, 519), (517, 492, 493, 518), (516, 491, 492, 517), (515, 490, 491, 516), (514, 489, 490, 515), (513, 488, 489, 514), (512, 487, 488, 513), (511, 486, 487, 512), (510, 485, 486, 511), (509, 484, 485, 510), (508, 483, 484, 509), (507, 482, 483, 508), (506, 481, 482, 507), (505, 480, 481, 506), (504, 479, 480, 505), (659, 675, 479, 504), (668, 659, 504, 454), (454, 504, 505, 455), (455, 505, 506, 456), (456, 506, 507, 457), (457, 507, 508, 458), (458, 508, 509, 459), (459, 509, 510, 460), (460, 510, 511, 461), (461, 511, 512, 462), (462, 512, 513, 463), (463, 513, 514, 464), (464, 514, 515, 465), (465, 515, 516, 466), (466, 516, 517, 467), (467, 517, 518, 468), (468, 518, 519, 469), (469, 519, 520, 470), (470, 520, 521, 471), (471, 521, 522, 472), (472, 522, 523, 473), (473, 523, 524, 474), (474, 524, 525, 475), (475, 525, 526, 476), (476, 526, 527, 477), (477, 527, 528, 478), (352, 552, 553, 353), (351, 551, 552, 352), (350, 550, 551, 351), (349, 549, 550, 350), (348, 548, 549, 349), (347, 547, 548, 348), (346, 546, 547, 347), (345, 545, 546, 346), (344, 544, 545, 345), (343, 543, 544, 344), (342, 542, 543, 343), (341, 541, 542, 342), (340, 540, 541, 341), (339, 539, 540, 340), (338, 538, 539, 339), (337, 537, 538, 338), (336, 536, 537, 337), (335, 535, 536, 336), (334, 534, 535, 335), (333, 533, 534, 334), (332, 532, 533, 333), (331, 531, 532, 332), (330, 530, 531, 331), (329, 529, 530, 330), (673, 682, 529, 329), (671, 669, 554, 404), (404, 554, 555, 405), (405, 555, 556, 406), (406, 556, 557, 407), (407, 557, 558, 408), (408, 558, 559, 409), (409, 559, 560, 410), (410, 560, 561, 411), (411, 561, 562, 412), (412, 562, 563, 413), (413, 563, 564, 414), (414, 564, 565, 415), (415, 565, 566, 416), (416, 566, 567, 417), (417, 567, 568, 418), (418, 568, 569, 419), (419, 569, 570, 420), (420, 570, 571, 421), (421, 571, 572, 422), (422, 572, 573, 423), (423, 573, 574, 424), (424, 574, 575, 425), (425, 575, 576, 426), (426, 576, 577, 427), (427, 577, 578, 428), (678, 674, 579, 354), (354, 579, 580, 355), (355, 580, 581, 356), (356, 581, 582, 357), (357, 582, 583, 358), (358, 583, 584, 359), (359, 584, 585, 360), (360, 585, 586, 361), (361, 586, 587, 362), (362, 587, 588, 363), (363, 588, 589, 364), (364, 589, 590, 365), (365, 590, 591, 366), (366, 591, 592, 367), (367, 592, 593, 368), (368, 593, 594, 369), (369, 594, 595, 370), (370, 595, 596, 371), (371, 596, 597, 372), (372, 597, 598, 373), (373, 598, 599, 374), (374, 599, 600, 375), (375, 600, 601, 376), (376, 601, 602, 377), (377, 602, 603, 378), (402, 627, 628, 403), (401, 626, 627, 402), (400, 625, 626, 401), (399, 624, 625, 400), (398, 623, 624, 399), (397, 622, 623, 398), (396, 621, 622, 397), (395, 620, 621, 396), (394, 619, 620, 395), (393, 618, 619, 394), (392, 617, 618, 393), (391, 616, 617, 392), (390, 615, 616, 391), (389, 614, 615, 390), (388, 613, 614, 389), (387, 612, 613, 388), (386, 611, 612, 387), (385, 610, 611, 386), (384, 609, 610, 385), (383, 608, 609, 384), (382, 607, 608, 383), (381, 606, 607, 382), (380, 605, 606, 381), (379, 604, 605, 380), (683, 636, 604, 379), (645, 632, 631, 662), (632, 630, 629, 631), (632, 645, 667, 630), (503, 453, 663, 656), (478, 528, 680, 651), (528, 503, 656, 680), (253, 228, 638, 654), (630, 667, 633, 629), (453, 378, 661, 663), (51, 639, 649, 50), (128, 253, 654, 681), (378, 603, 689, 661), (278, 303, 652, 644), (78, 178, 688, 672), (153, 203, 647, 641), (633, 667, 645, 662), (603, 403, 664, 689), (553, 428, 658, 666), (303, 328, 653, 652), (203, 128, 681, 647), (578, 478, 651, 686), (178, 153, 641, 688), (646, 657, 0, 2, 4, 6, 8, 10, 12, 14, 16, 18, 20, 22, 24, 26, 28, 30, 32, 34, 36, 38, 40, 42, 44, 46, 48), (628, 49, 685, 679), (353, 553, 666, 655), (328, 353, 655, 653), (629, 633, 662, 631), (428, 578, 686, 658), (228, 278, 644, 638), (103, 78, 672, 634), (50, 649, 690, 52), (403, 628, 679, 664), (48, 103, 634, 646), (636, 679, 685, 640), (653, 655, 666, 658, 686, 651, 680, 656, 663, 661, 689, 664, 679, 636, 683, 674, 678, 648, 675, 659, 668, 669, 671, 682, 673, 670)])
me_cylinder_001.use_remesh_preserve_volume = False
me_cylinder_001.use_remesh_preserve_attributes = False
me_cylinder_001.use_mirror_vertex_groups = False
me_cylinder_001.update()

# ---- objects
ob_cylinder = bpy.data.objects.new('Cylinder', me_cylinder_001)
ob_lamp = bpy.data.objects.new('Lamp', light_lamp)
ob_camera = bpy.data.objects.new('Camera', cam_camera)

# ---- transforms, parenting, visibility, modifiers, constraints
ob_cylinder.location = (0.0, 0.0, 0.0)
ob_cylinder.lineart.crease_threshold = 0.0
ob_lamp.location = (4.076, 1.005, 5.904)
ob_lamp.rotation_euler = (0.6503, 0.05522, 1.866)
ob_lamp.lock_rotations_4d = False
ob_lamp.empty_display_type = 'ARROWS'
ob_lamp.color = (0.0, 0.0, 0.0, 0.0)
ob_lamp.lineart.crease_threshold = 0.0
ob_camera.location = (7.481, -6.508, 5.344)
ob_camera.rotation_euler = (1.109, 0.01082, 0.8149)
ob_camera.lock_rotations_4d = False
ob_camera.empty_display_type = 'ARROWS'
ob_camera.color = (0.0, 0.0, 0.0, 0.0)
ob_camera.display_type = 'WIRE'
ob_camera.lineart.crease_threshold = 0.0

# ---- collection membership
col_collection_1.objects.link(ob_cylinder)
col_collection_1.objects.link(ob_lamp)
col_collection_1.objects.link(ob_camera)

# ---- scene / render settings (as saved in the file)
scene.camera = ob_camera
scene.frame_start = 1; scene.frame_end = 250; scene.frame_set(1)
scene.render.engine = 'BLENDER_EEVEE_NEXT'
scene.render.resolution_percentage = 50
scene.render.dither_intensity = 0.0
scene.cycles.use_denoising = False
scene.cycles.samples = 10
scene.cycles.sampling_pattern = 'TABULATED_SOBOL'
scene.cycles.light_sampling_threshold = 0.0
scene.cycles.use_adaptive_sampling = False
scene.cycles.use_light_tree = False
scene.cycles.blur_glossy = 0.0
scene.cycles.pixel_filter_type = 'GAUSSIAN'
scene.cycles.sample_clamp_indirect = 0.0
scene.view_settings.view_transform = 'Standard'
bpy.context.view_layer.update()
